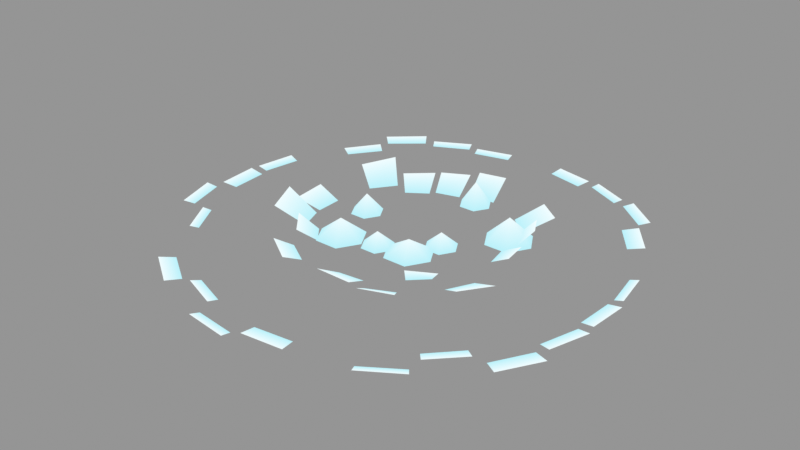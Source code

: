 # Source: Geyser.blend  (saved by Blender 5.2.44; exported with 4.5.12 LTS)
import bpy
from mathutils import Matrix  # noqa: F401  (used for matrix-valued properties, if any)

bpy.ops.wm.read_factory_settings(use_empty=True)
scene = bpy.context.scene
scene.name = 'GeyserSurfaceFoam'

# ---- collections
col_geysersurfacefoam_editable = bpy.data.collections.new('GeyserSurfaceFoam_Editable'); scene.collection.children.link(col_geysersurfacefoam_editable)

# ---- materials (node trees are filled in below, after node groups)
mat_geysersurfacefoamvertexcolor = bpy.data.materials.new('GeyserSurfaceFoamVertexColor')

# ---- material node trees
mat_geysersurfacefoamvertexcolor.use_nodes = True; mat_geysersurfacefoamvertexcolor.node_tree.nodes.clear()
_N = mat_geysersurfacefoamvertexcolor.node_tree.nodes; _L = mat_geysersurfacefoamvertexcolor.node_tree.links
n0 = _N.new('ShaderNodeVertexColor'); n0.name = 'Color Attribute'; n0.location = (0, 0)
n0.layer_name = 'Color'
n1 = _N.new('ShaderNodeOutputMaterial'); n1.name = 'Material Output'; n1.location = (0, 0)
_L.new(n0.outputs[0], n1.inputs[0])
n1.is_active_output = True

# ---- meshes
me_geysersurfacefoammesh = bpy.data.meshes.new('GeyserSurfaceFoamMesh')
me_geysersurfacefoammesh.from_pydata([(0.5428, -0.1863, 0.0), (0.4731, -0.3249, 0.0), (0.6113, -0.4199, 0.085), (0.7014, -0.2408, 0.068), (0.3671, -0.2858, 0.0), (0.2772, -0.3737, 0.0), (0.3474, -0.4683, 0.12), (0.4601, -0.3581, 0.096), (0.3181, -0.4869, 0.0), (0.1761, -0.5543, 0.0), (0.2036, -0.641, 0.05), (0.3679, -0.563, 0.04), (0.1273, -0.5028, 0.0), (-0.01201, -0.5185, 0.0), (-0.01543, -0.6663, 0.085), (0.1636, -0.646, 0.068), (-0.2381, -0.5428, 0.0), (-0.3748, -0.4592, 0.0), (-0.438, -0.5367, 0.05), (-0.2783, -0.6344, 0.04), (-0.3199, -0.3475, 0.0), (-0.4013, -0.2491, 0.0), (-0.489, -0.3036, 0.085), (-0.3898, -0.4235, 0.068), (-0.4857, -0.2629, 0.0), (-0.5384, -0.1232, 0.0), (-0.6967, -0.1594, 0.12), (-0.6285, -0.3402, 0.096), (-0.5472, -0.09131, 0.0), (-0.5517, 0.0586, 0.0), (-0.6947, 0.07379, 0.05), (-0.6891, -0.115, 0.04), (-0.5207, 0.2818, 0.0), (-0.4262, 0.4109, 0.0), (-0.514, 0.4957, 0.12), (-0.628, 0.3399, 0.096), (-0.3369, 0.3659, 0.0), (-0.2265, 0.4428, 0.0), (-0.3031, 0.5924, 0.05), (-0.4506, 0.4895, 0.04), (-0.2073, 0.4726, 0.0), (-0.07314, 0.5109, 0.0), (-0.09066, 0.6333, 0.085), (-0.257, 0.5858, 0.068), (-0.04816, 0.5812, 0.0), (0.1093, 0.5728, 0.0), (0.126, 0.6604, 0.12), (-0.05552, 0.67, 0.096), (0.3128, 0.4788, 0.0), (0.4296, 0.3775, 0.0), (0.5522, 0.4852, 0.085), (0.4021, 0.6154, 0.068), (0.4203, 0.3272, 0.0), (0.4926, 0.2026, 0.0), (0.5893, 0.2424, 0.12), (0.5029, 0.3914, 0.096), (0.4579, 0.1572, 0.0), (0.4833, 0.0288, 0.0), (0.582, 0.03469, 0.05), (0.5515, 0.1893, 0.04), (1.129, -0.2172, 0.0), (1.068, -0.4274, 0.0), (1.131, -0.4527, 0.012), (1.196, -0.23, 0.0096), (1.089, -0.4898, 0.0), (0.9762, -0.6874, 0.0), (1.049, -0.7387, 0.012), (1.17, -0.5263, 0.0096), (0.8604, -0.6615, 0.0), (0.7193, -0.8126, 0.0), (0.7608, -0.8595, 0.012), (0.91, -0.6996, 0.0096), (0.758, -0.9323, 0.0), (0.5675, -1.059, 0.0), (0.5903, -1.102, 0.012), (0.7885, -0.9698, 0.0096), (0.2404, -1.089, 0.0), (0.02946, -1.115, 0.0), (0.0317, -1.2, 0.012), (0.2587, -1.172, 0.0096), (-0.01876, -1.213, 0.0), (-0.2484, -1.187, 0.0), (-0.2593, -1.239, 0.012), (-0.01958, -1.266, 0.0096), (-0.2683, -1.059, 0.0), (-0.4643, -0.9887, 0.0), (-0.4876, -1.038, 0.012), (-0.2818, -1.112, 0.0096), (-0.5423, -1.039, 0.0), (-0.7296, -0.9176, 0.0), (-0.7832, -0.9852, 0.012), (-0.5822, -1.116, 0.0096), (-0.8852, -0.638, 0.0), (-0.9901, -0.4585, 0.0), (-1.033, -0.4785, 0.012), (-0.9238, -0.6658, 0.0096), (-1.12, -0.4628, 0.0), (-1.188, -0.2419, 0.0), (-1.251, -0.2549, 0.012), (-1.18, -0.4875, 0.0096), (-1.103, -0.177, 0.0), (-1.117, 0.03548, 0.0), (-1.206, 0.03831, 0.012), (-1.191, -0.1911, 0.0096), (-1.133, 0.08359, 0.0), (-1.097, 0.297, 0.0), (-1.16, 0.3141, 0.012), (-1.199, 0.08842, 0.0096), (-0.9316, 0.5572, 0.0), (-0.809, 0.7238, 0.0), (-0.8654, 0.7742, 0.012), (-0.9965, 0.5961, 0.0096), (-0.8542, 0.8313, 0.0), (-0.681, 0.9782, 0.0), (-0.7306, 1.049, 0.012), (-0.9163, 0.8917, 0.0096), (-0.6184, 0.9727, 0.0), (-0.4227, 1.072, 0.0), (-0.4431, 1.124, 0.012), (-0.6482, 1.02, 0.0096), (-0.3616, 1.043, 0.0), (-0.1571, 1.093, 0.0), (-0.1646, 1.145, 0.012), (-0.3788, 1.093, 0.0096), (0.1446, 1.091, 0.0), (0.3488, 1.043, 0.0), (0.3739, 1.118, 0.012), (0.155, 1.169, 0.0096), (0.4131, 1.083, 0.0), (0.6109, 0.9846, 0.0), (0.6366, 1.026, 0.012), (0.4304, 1.128, 0.0096), (0.6676, 0.9816, 0.0), (0.8416, 0.8372, 0.0), (0.8854, 0.8807, 0.012), (0.7023, 1.033, 0.0096), (0.8018, 0.7334, 0.0), (0.9263, 0.568, 0.0), (1.002, 0.6145, 0.012), (0.8674, 0.7934, 0.0096), (1.088, 0.3074, 0.0), (1.126, 0.0955, 0.0), (1.173, 0.09946, 0.012), (1.133, 0.3201, 0.0096), (1.122, 0.04794, 0.0), (1.111, -0.1657, 0.0), (1.182, -0.1764, 0.012), (1.194, 0.05104, 0.0096), (0.2, 0.0, 0.08), (0.29, 0.0, 0.0), (0.245, -0.07794, 0.0), (0.155, -0.07794, 0.0), (0.11, -1.102e-17, 0.0), (0.155, 0.07794, 0.0), (0.245, 0.07794, 0.0), (-0.2581, -0.2364, 0.105), (-0.1231, -0.2364, 0.0), (-0.1906, -0.3533, 0.0), (-0.3256, -0.3533, 0.0), (-0.3931, -0.2364, 0.0), (-0.3256, -0.1195, 0.0), (-0.1906, -0.1195, 0.0), (0.04371, 0.4981, 0.13), (0.1337, 0.4981, 0.0), (0.08871, 0.4201, 0.0), (-0.00129, 0.4201, 0.0), (-0.04629, 0.4981, 0.0), (-0.00129, 0.576, 0.0), (0.08871, 0.576, 0.0), (0.1217, -0.1587, 0.08), (0.2567, -0.1587, 0.0), (0.1892, -0.2756, 0.0), (0.05419, -0.2756, 0.0), (-0.01331, -0.1587, 0.0), (0.05419, -0.04181, 0.0), (0.1892, -0.04181, 0.0), (-0.3447, 0.06096, 0.105), (-0.2547, 0.06096, 0.0), (-0.2997, -0.01698, 0.0), (-0.3897, -0.01698, 0.0), (-0.4347, 0.06096, 0.0), (-0.3897, 0.1389, 0.0), (-0.2997, 0.1389, 0.0), (0.4219, 0.2684, 0.13), (0.5569, 0.2684, 0.0), (0.4894, 0.1515, 0.0), (0.3544, 0.1515, 0.0), (0.2869, 0.2684, 0.0), (0.3544, 0.3853, 0.0), (0.4894, 0.3853, 0.0), (-0.05192, -0.1931, 0.08), (0.03808, -0.1931, 0.0), (-0.006917, -0.2711, 0.0), (-0.09692, -0.2711, 0.0), (-0.1419, -0.1931, 0.0), (-0.09692, -0.1152, 0.0), (-0.006917, -0.1152, 0.0)], [], [(0, 1, 2), (0, 2, 3), (4, 5, 6), (4, 6, 7), (8, 9, 10), (8, 10, 11), (12, 13, 14), (12, 14, 15), (16, 17, 18), (16, 18, 19), (20, 21, 22), (20, 22, 23), (24, 25, 26), (24, 26, 27), (28, 29, 30), (28, 30, 31), (32, 33, 34), (32, 34, 35), (36, 37, 38), (36, 38, 39), (40, 41, 42), (40, 42, 43), (44, 45, 46), (44, 46, 47), (48, 49, 50), (48, 50, 51), (52, 53, 54), (52, 54, 55), (56, 57, 58), (56, 58, 59), (60, 61, 62), (60, 62, 63), (64, 65, 66), (64, 66, 67), (68, 69, 70), (68, 70, 71), (72, 73, 74), (72, 74, 75), (76, 77, 78), (76, 78, 79), (80, 81, 82), (80, 82, 83), (84, 85, 86), (84, 86, 87), (88, 89, 90), (88, 90, 91), (92, 93, 94), (92, 94, 95), (96, 97, 98), (96, 98, 99), (100, 101, 102), (100, 102, 103), (104, 105, 106), (104, 106, 107), (108, 109, 110), (108, 110, 111), (112, 113, 114), (112, 114, 115), (116, 117, 118), (116, 118, 119), (120, 121, 122), (120, 122, 123), (124, 125, 126), (124, 126, 127), (128, 129, 130), (128, 130, 131), (132, 133, 134), (132, 134, 135), (136, 137, 138), (136, 138, 139), (140, 141, 142), (140, 142, 143), (144, 145, 146), (144, 146, 147), (148, 149, 150), (148, 150, 151), (148, 151, 152), (148, 152, 153), (148, 153, 154), (148, 154, 149), (155, 156, 157), (155, 157, 158), (155, 158, 159), (155, 159, 160), (155, 160, 161), (155, 161, 156), (162, 163, 164), (162, 164, 165), (162, 165, 166), (162, 166, 167), (162, 167, 168), (162, 168, 163), (169, 170, 171), (169, 171, 172), (169, 172, 173), (169, 173, 174), (169, 174, 175), (169, 175, 170), (176, 177, 178), (176, 178, 179), (176, 179, 180), (176, 180, 181), (176, 181, 182), (176, 182, 177), (183, 184, 185), (183, 185, 186), (183, 186, 187), (183, 187, 188), (183, 188, 189), (183, 189, 184), (190, 191, 192), (190, 192, 193), (190, 193, 194), (190, 194, 195), (190, 195, 196), (190, 196, 191)])
me_geysersurfacefoammesh.polygons.foreach_set('use_smooth', [True] * 116)
_ca = me_geysersurfacefoammesh.color_attributes.new('Color', 'FLOAT_COLOR', 'POINT')
_ca.data.foreach_set('color', [0.49, 0.88, 0.96, 0.82, 0.49, 0.88, 0.96, 0.82, 0.88, 0.98, 1.0, 0.92, 0.88, 0.98, 1.0, 0.92, 0.49, 0.88, 0.96, 0.82, 0.49, 0.88, 0.96, 0.82, 0.88, 0.98, 1.0, 0.92, 0.88, 0.98, 1.0, 0.92, 0.49, 0.88, 0.96, 0.82, 0.49, 0.88, 0.96, 0.82, 0.88, 0.98, 1.0, 0.92, 0.88, 0.98, 1.0, 0.92, 0.49, 0.88, 0.96, 0.82, 0.49, 0.88, 0.96, 0.82, 0.88, 0.98, 1.0, 0.92, 0.88, 0.98, 1.0, 0.92, 0.49, 0.88, 0.96, 0.82, 0.49, 0.88, 0.96, 0.82, 0.88, 0.98, 1.0, 0.92, 0.88, 0.98, 1.0, 0.92, 0.49, 0.88, 0.96, 0.82, 0.49, 0.88, 0.96, 0.82, 0.88, 0.98, 1.0, 0.92, 0.88, 0.98, 1.0, 0.92, 0.49, 0.88, 0.96, 0.82, 0.49, 0.88, 0.96, 0.82, 0.88, 0.98, 1.0, 0.92, 0.88, 0.98, 1.0, 0.92, 0.49, 0.88, 0.96, 0.82, 0.49, 0.88, 0.96, 0.82, 0.88, 0.98, 1.0, 0.92, 0.88, 0.98, 1.0, 0.92, 0.49, 0.88, 0.96, 0.82, 0.49, 0.88, 0.96, 0.82, 0.88, 0.98, 1.0, 0.92, 0.88, 0.98, 1.0, 0.92, 0.49, 0.88, 0.96, 0.82, 0.49, 0.88, 0.96, 0.82, 0.88, 0.98, 1.0, 0.92, 0.88, 0.98, 1.0, 0.92, 0.49, 0.88, 0.96, 0.82, 0.49, 0.88, 0.96, 0.82, 0.88, 0.98, 1.0, 0.92, 0.88, 0.98, 1.0, 0.92, 0.49, 0.88, 0.96, 0.82, 0.49, 0.88, 0.96, 0.82, 0.88, 0.98, 1.0, 0.92, 0.88, 0.98, 1.0, 0.92, 0.49, 0.88, 0.96, 0.82, 0.49, 0.88, 0.96, 0.82, 0.88, 0.98, 1.0, 0.92, 0.88, 0.98, 1.0, 0.92, 0.49, 0.88, 0.96, 0.82, 0.49, 0.88, 0.96, 0.82, 0.88, 0.98, 1.0, 0.92, 0.88, 0.98, 1.0, 0.92, 0.49, 0.88, 0.96, 0.82, 0.49, 0.88, 0.96, 0.82, 0.88, 0.98, 1.0, 0.92, 0.88, 0.98, 1.0, 0.92, 0.49, 0.88, 0.96, 0.82, 0.49, 0.88, 0.96, 0.82, 0.88, 0.98, 1.0, 0.92, 0.88, 0.98, 1.0, 0.92, 0.49, 0.88, 0.96, 0.82, 0.49, 0.88, 0.96, 0.82, 0.88, 0.98, 1.0, 0.92, 0.88, 0.98, 1.0, 0.92, 0.49, 0.88, 0.96, 0.82, 0.49, 0.88, 0.96, 0.82, 0.88, 0.98, 1.0, 0.92, 0.88, 0.98, 1.0, 0.92, 0.49, 0.88, 0.96, 0.82, 0.49, 0.88, 0.96, 0.82, 0.88, 0.98, 1.0, 0.92, 0.88, 0.98, 1.0, 0.92, 0.49, 0.88, 0.96, 0.82, 0.49, 0.88, 0.96, 0.82, 0.88, 0.98, 1.0, 0.92, 0.88, 0.98, 1.0, 0.92, 0.49, 0.88, 0.96, 0.82, 0.49, 0.88, 0.96, 0.82, 0.88, 0.98, 1.0, 0.92, 0.88, 0.98, 1.0, 0.92, 0.49, 0.88, 0.96, 0.82, 0.49, 0.88, 0.96, 0.82, 0.88, 0.98, 1.0, 0.92, 0.88, 0.98, 1.0, 0.92, 0.49, 0.88, 0.96, 0.82, 0.49, 0.88, 0.96, 0.82, 0.88, 0.98, 1.0, 0.92, 0.88, 0.98, 1.0, 0.92, 0.49, 0.88, 0.96, 0.82, 0.49, 0.88, 0.96, 0.82, 0.88, 0.98, 1.0, 0.92, 0.88, 0.98, 1.0, 0.92, 0.49, 0.88, 0.96, 0.82, 0.49, 0.88, 0.96, 0.82, 0.88, 0.98, 1.0, 0.92, 0.88, 0.98, 1.0, 0.92, 0.49, 0.88, 0.96, 0.82, 0.49, 0.88, 0.96, 0.82, 0.88, 0.98, 1.0, 0.92, 0.88, 0.98, 1.0, 0.92, 0.49, 0.88, 0.96, 0.82, 0.49, 0.88, 0.96, 0.82, 0.88, 0.98, 1.0, 0.92, 0.88, 0.98, 1.0, 0.92, 0.49, 0.88, 0.96, 0.82, 0.49, 0.88, 0.96, 0.82, 0.88, 0.98, 1.0, 0.92, 0.88, 0.98, 1.0, 0.92, 0.49, 0.88, 0.96, 0.82, 0.49, 0.88, 0.96, 0.82, 0.88, 0.98, 1.0, 0.92, 0.88, 0.98, 1.0, 0.92, 0.49, 0.88, 0.96, 0.82, 0.49, 0.88, 0.96, 0.82, 0.88, 0.98, 1.0, 0.92, 0.88, 0.98, 1.0, 0.92, 0.49, 0.88, 0.96, 0.82, 0.49, 0.88, 0.96, 0.82, 0.88, 0.98, 1.0, 0.92, 0.88, 0.98, 1.0, 0.92, 0.49, 0.88, 0.96, 0.82, 0.49, 0.88, 0.96, 0.82, 0.88, 0.98, 1.0, 0.92, 0.88, 0.98, 1.0, 0.92, 0.49, 0.88, 0.96, 0.82, 0.49, 0.88, 0.96, 0.82, 0.88, 0.98, 1.0, 0.92, 0.88, 0.98, 1.0, 0.92, 0.49, 0.88, 0.96, 0.82, 0.49, 0.88, 0.96, 0.82, 0.88, 0.98, 1.0, 0.92, 0.88, 0.98, 1.0, 0.92, 0.49, 0.88, 0.96, 0.82, 0.49, 0.88, 0.96, 0.82, 0.88, 0.98, 1.0, 0.92, 0.88, 0.98, 1.0, 0.92, 0.49, 0.88, 0.96, 0.82, 0.49, 0.88, 0.96, 0.82, 0.88, 0.98, 1.0, 0.92, 0.88, 0.98, 1.0, 0.92, 0.49, 0.88, 0.96, 0.82, 0.49, 0.88, 0.96, 0.82, 0.88, 0.98, 1.0, 0.92, 0.88, 0.98, 1.0, 0.92, 0.88, 0.98, 1.0, 0.92, 0.49, 0.88, 0.96, 0.82, 0.49, 0.88, 0.96, 0.82, 0.49, 0.88, 0.96, 0.82, 0.49, 0.88, 0.96, 0.82, 0.49, 0.88, 0.96, 0.82, 0.49, 0.88, 0.96, 0.82, 0.88, 0.98, 1.0, 0.92, 0.49, 0.88, 0.96, 0.82, 0.49, 0.88, 0.96, 0.82, 0.49, 0.88, 0.96, 0.82, 0.49, 0.88, 0.96, 0.82, 0.49, 0.88, 0.96, 0.82, 0.49, 0.88, 0.96, 0.82, 0.88, 0.98, 1.0, 0.92, 0.49, 0.88, 0.96, 0.82, 0.49, 0.88, 0.96, 0.82, 0.49, 0.88, 0.96, 0.82, 0.49, 0.88, 0.96, 0.82, 0.49, 0.88, 0.96, 0.82, 0.49, 0.88, 0.96, 0.82, 0.88, 0.98, 1.0, 0.92, 0.49, 0.88, 0.96, 0.82, 0.49, 0.88, 0.96, 0.82, 0.49, 0.88, 0.96, 0.82, 0.49, 0.88, 0.96, 0.82, 0.49, 0.88, 0.96, 0.82, 0.49, 0.88, 0.96, 0.82, 0.88, 0.98, 1.0, 0.92, 0.49, 0.88, 0.96, 0.82, 0.49, 0.88, 0.96, 0.82, 0.49, 0.88, 0.96, 0.82, 0.49, 0.88, 0.96, 0.82, 0.49, 0.88, 0.96, 0.82, 0.49, 0.88, 0.96, 0.82, 0.88, 0.98, 1.0, 0.92, 0.49, 0.88, 0.96, 0.82, 0.49, 0.88, 0.96, 0.82, 0.49, 0.88, 0.96, 0.82, 0.49, 0.88, 0.96, 0.82, 0.49, 0.88, 0.96, 0.82, 0.49, 0.88, 0.96, 0.82, 0.88, 0.98, 1.0, 0.92, 0.49, 0.88, 0.96, 0.82, 0.49, 0.88, 0.96, 0.82, 0.49, 0.88, 0.96, 0.82, 0.49, 0.88, 0.96, 0.82, 0.49, 0.88, 0.96, 0.82, 0.49, 0.88, 0.96, 0.82])
me_geysersurfacefoammesh.materials.append(mat_geysersurfacefoamvertexcolor)
me_geysersurfacefoammesh.update()

# ---- objects
ob_geysersurfacefoam = bpy.data.objects.new('GeyserSurfaceFoam', me_geysersurfacefoammesh)

# ---- transforms, parenting, visibility, modifiers, constraints
ob_geysersurfacefoam.location = (0.0, 0.0, 0.0)

# ---- collection membership
col_geysersurfacefoam_editable.objects.link(ob_geysersurfacefoam)

# ---- scene / render settings (as saved in the file)
scene.frame_start = 1; scene.frame_end = 250; scene.frame_set(1)
scene.render.engine = 'BLENDER_EEVEE_NEXT'
scene.render.image_settings.exr_codec = 'NONE'
scene.render.use_bake_clear = False
scene.render.bake_margin = 0
scene.render.bake_bias = 0.0
scene.render.bake_samples = 0
scene.render.simplify_subdivision_render = 0
scene.render.simplify_child_particles_render = 0.0
scene.render.compositor_device = 'GPU'
scene.eevee.use_volume_custom_range = False
scene.eevee.gtao_distance = 0.0
scene.eevee.use_fast_gi = False
scene.eevee.fast_gi_thickness_near = 0.1
scene.eevee.fast_gi_thickness_far = 0.0
scene.eevee.ray_tracing_options.screen_trace_thickness = 0.1
scene.view_settings.view_transform = 'Standard'
bpy.context.view_layer.update()

# ---- added for rendering (the .blend has no active camera and no usable light): camera, sun + grey world if the file has none
cam_auto = bpy.data.cameras.new('AutoCamera')
cam_auto.lens = 50.0
cam_auto.sensor_width = 36.0
cam_auto.clip_end = 1000.0
ob_auto_camera = bpy.data.objects.new('AutoCamera', cam_auto)
scene.collection.objects.link(ob_auto_camera)
ob_auto_camera.location = (3.16874, -3.88387, 2.62203)
ob_auto_camera.rotation_euler = (1.09748, -7.21219e-08, 0.694738)
scene.camera = ob_auto_camera
light_auto_sun = bpy.data.lights.new('AutoSun', 'SUN')
light_auto_sun.energy = 3.0
light_auto_sun.angle = 0.0523599
ob_auto_sun = bpy.data.objects.new('AutoSun', light_auto_sun)
scene.collection.objects.link(ob_auto_sun)
ob_auto_sun.rotation_euler = (0.872665, 0.174533, 0.523599)
if scene.world is None:
    world_auto = bpy.data.worlds.new('AutoWorld')
    world_auto.color = (0.3, 0.3, 0.3)
    scene.world = world_auto
bpy.context.view_layer.update()
